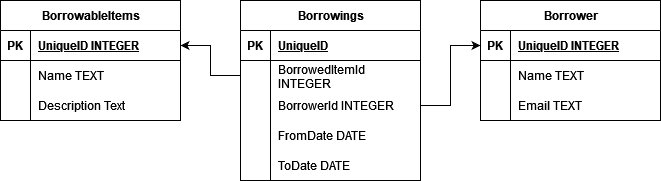

The diagram above was exported from draw.io. Its source (the exported page's mxGraphModel, read from the mxfile embedded in the PNG):
<mxGraphModel dx="1434" dy="866" grid="1" gridSize="10" guides="1" tooltips="1" connect="1" arrows="1" fold="1" page="1" pageScale="1" pageWidth="827" pageHeight="1169" math="0" shadow="0" extFonts="Permanent Marker^https://fonts.googleapis.com/css?family=Permanent+Marker">
  <root>
    <mxCell id="0" />
    <mxCell id="1" parent="0" />
    <mxCell id="fPb1ROsMtuozTcXbXMwn-293" value="&lt;div&gt;BorrowableItems&lt;/div&gt;" style="shape=table;startSize=30;container=1;collapsible=1;childLayout=tableLayout;fixedRows=1;rowLines=0;fontStyle=1;align=center;resizeLast=1;html=1;" vertex="1" parent="1">
      <mxGeometry x="40" y="40" width="180" height="120" as="geometry" />
    </mxCell>
    <mxCell id="fPb1ROsMtuozTcXbXMwn-294" value="" style="shape=tableRow;horizontal=0;startSize=0;swimlaneHead=0;swimlaneBody=0;fillColor=none;collapsible=0;dropTarget=0;points=[[0,0.5],[1,0.5]];portConstraint=eastwest;top=0;left=0;right=0;bottom=1;" vertex="1" parent="fPb1ROsMtuozTcXbXMwn-293">
      <mxGeometry y="30" width="180" height="30" as="geometry" />
    </mxCell>
    <mxCell id="fPb1ROsMtuozTcXbXMwn-295" value="PK" style="shape=partialRectangle;connectable=0;fillColor=none;top=0;left=0;bottom=0;right=0;fontStyle=1;overflow=hidden;whiteSpace=wrap;html=1;" vertex="1" parent="fPb1ROsMtuozTcXbXMwn-294">
      <mxGeometry width="30" height="30" as="geometry">
        <mxRectangle width="30" height="30" as="alternateBounds" />
      </mxGeometry>
    </mxCell>
    <mxCell id="fPb1ROsMtuozTcXbXMwn-296" value="UniqueID INTEGER" style="shape=partialRectangle;connectable=0;fillColor=none;top=0;left=0;bottom=0;right=0;align=left;spacingLeft=6;fontStyle=5;overflow=hidden;whiteSpace=wrap;html=1;" vertex="1" parent="fPb1ROsMtuozTcXbXMwn-294">
      <mxGeometry x="30" width="150" height="30" as="geometry">
        <mxRectangle width="150" height="30" as="alternateBounds" />
      </mxGeometry>
    </mxCell>
    <mxCell id="fPb1ROsMtuozTcXbXMwn-297" value="" style="shape=tableRow;horizontal=0;startSize=0;swimlaneHead=0;swimlaneBody=0;fillColor=none;collapsible=0;dropTarget=0;points=[[0,0.5],[1,0.5]];portConstraint=eastwest;top=0;left=0;right=0;bottom=0;" vertex="1" parent="fPb1ROsMtuozTcXbXMwn-293">
      <mxGeometry y="60" width="180" height="30" as="geometry" />
    </mxCell>
    <mxCell id="fPb1ROsMtuozTcXbXMwn-298" value="" style="shape=partialRectangle;connectable=0;fillColor=none;top=0;left=0;bottom=0;right=0;editable=1;overflow=hidden;whiteSpace=wrap;html=1;" vertex="1" parent="fPb1ROsMtuozTcXbXMwn-297">
      <mxGeometry width="30" height="30" as="geometry">
        <mxRectangle width="30" height="30" as="alternateBounds" />
      </mxGeometry>
    </mxCell>
    <mxCell id="fPb1ROsMtuozTcXbXMwn-299" value="Name TEXT" style="shape=partialRectangle;connectable=0;fillColor=none;top=0;left=0;bottom=0;right=0;align=left;spacingLeft=6;overflow=hidden;whiteSpace=wrap;html=1;" vertex="1" parent="fPb1ROsMtuozTcXbXMwn-297">
      <mxGeometry x="30" width="150" height="30" as="geometry">
        <mxRectangle width="150" height="30" as="alternateBounds" />
      </mxGeometry>
    </mxCell>
    <mxCell id="fPb1ROsMtuozTcXbXMwn-300" value="" style="shape=tableRow;horizontal=0;startSize=0;swimlaneHead=0;swimlaneBody=0;fillColor=none;collapsible=0;dropTarget=0;points=[[0,0.5],[1,0.5]];portConstraint=eastwest;top=0;left=0;right=0;bottom=0;" vertex="1" parent="fPb1ROsMtuozTcXbXMwn-293">
      <mxGeometry y="90" width="180" height="30" as="geometry" />
    </mxCell>
    <mxCell id="fPb1ROsMtuozTcXbXMwn-301" value="" style="shape=partialRectangle;connectable=0;fillColor=none;top=0;left=0;bottom=0;right=0;editable=1;overflow=hidden;whiteSpace=wrap;html=1;" vertex="1" parent="fPb1ROsMtuozTcXbXMwn-300">
      <mxGeometry width="30" height="30" as="geometry">
        <mxRectangle width="30" height="30" as="alternateBounds" />
      </mxGeometry>
    </mxCell>
    <mxCell id="fPb1ROsMtuozTcXbXMwn-302" value="Description Text" style="shape=partialRectangle;connectable=0;fillColor=none;top=0;left=0;bottom=0;right=0;align=left;spacingLeft=6;overflow=hidden;whiteSpace=wrap;html=1;" vertex="1" parent="fPb1ROsMtuozTcXbXMwn-300">
      <mxGeometry x="30" width="150" height="30" as="geometry">
        <mxRectangle width="150" height="30" as="alternateBounds" />
      </mxGeometry>
    </mxCell>
    <mxCell id="fPb1ROsMtuozTcXbXMwn-306" value="Borrower" style="shape=table;startSize=30;container=1;collapsible=1;childLayout=tableLayout;fixedRows=1;rowLines=0;fontStyle=1;align=center;resizeLast=1;html=1;" vertex="1" parent="1">
      <mxGeometry x="520" y="40" width="180" height="120" as="geometry" />
    </mxCell>
    <mxCell id="fPb1ROsMtuozTcXbXMwn-307" value="" style="shape=tableRow;horizontal=0;startSize=0;swimlaneHead=0;swimlaneBody=0;fillColor=none;collapsible=0;dropTarget=0;points=[[0,0.5],[1,0.5]];portConstraint=eastwest;top=0;left=0;right=0;bottom=1;" vertex="1" parent="fPb1ROsMtuozTcXbXMwn-306">
      <mxGeometry y="30" width="180" height="30" as="geometry" />
    </mxCell>
    <mxCell id="fPb1ROsMtuozTcXbXMwn-308" value="PK" style="shape=partialRectangle;connectable=0;fillColor=none;top=0;left=0;bottom=0;right=0;fontStyle=1;overflow=hidden;whiteSpace=wrap;html=1;" vertex="1" parent="fPb1ROsMtuozTcXbXMwn-307">
      <mxGeometry width="30" height="30" as="geometry">
        <mxRectangle width="30" height="30" as="alternateBounds" />
      </mxGeometry>
    </mxCell>
    <mxCell id="fPb1ROsMtuozTcXbXMwn-309" value="UniqueID INTEGER" style="shape=partialRectangle;connectable=0;fillColor=none;top=0;left=0;bottom=0;right=0;align=left;spacingLeft=6;fontStyle=5;overflow=hidden;whiteSpace=wrap;html=1;" vertex="1" parent="fPb1ROsMtuozTcXbXMwn-307">
      <mxGeometry x="30" width="150" height="30" as="geometry">
        <mxRectangle width="150" height="30" as="alternateBounds" />
      </mxGeometry>
    </mxCell>
    <mxCell id="fPb1ROsMtuozTcXbXMwn-310" value="" style="shape=tableRow;horizontal=0;startSize=0;swimlaneHead=0;swimlaneBody=0;fillColor=none;collapsible=0;dropTarget=0;points=[[0,0.5],[1,0.5]];portConstraint=eastwest;top=0;left=0;right=0;bottom=0;" vertex="1" parent="fPb1ROsMtuozTcXbXMwn-306">
      <mxGeometry y="60" width="180" height="30" as="geometry" />
    </mxCell>
    <mxCell id="fPb1ROsMtuozTcXbXMwn-311" value="" style="shape=partialRectangle;connectable=0;fillColor=none;top=0;left=0;bottom=0;right=0;editable=1;overflow=hidden;whiteSpace=wrap;html=1;" vertex="1" parent="fPb1ROsMtuozTcXbXMwn-310">
      <mxGeometry width="30" height="30" as="geometry">
        <mxRectangle width="30" height="30" as="alternateBounds" />
      </mxGeometry>
    </mxCell>
    <mxCell id="fPb1ROsMtuozTcXbXMwn-312" value="Name TEXT" style="shape=partialRectangle;connectable=0;fillColor=none;top=0;left=0;bottom=0;right=0;align=left;spacingLeft=6;overflow=hidden;whiteSpace=wrap;html=1;" vertex="1" parent="fPb1ROsMtuozTcXbXMwn-310">
      <mxGeometry x="30" width="150" height="30" as="geometry">
        <mxRectangle width="150" height="30" as="alternateBounds" />
      </mxGeometry>
    </mxCell>
    <mxCell id="fPb1ROsMtuozTcXbXMwn-313" value="" style="shape=tableRow;horizontal=0;startSize=0;swimlaneHead=0;swimlaneBody=0;fillColor=none;collapsible=0;dropTarget=0;points=[[0,0.5],[1,0.5]];portConstraint=eastwest;top=0;left=0;right=0;bottom=0;" vertex="1" parent="fPb1ROsMtuozTcXbXMwn-306">
      <mxGeometry y="90" width="180" height="30" as="geometry" />
    </mxCell>
    <mxCell id="fPb1ROsMtuozTcXbXMwn-314" value="" style="shape=partialRectangle;connectable=0;fillColor=none;top=0;left=0;bottom=0;right=0;editable=1;overflow=hidden;whiteSpace=wrap;html=1;" vertex="1" parent="fPb1ROsMtuozTcXbXMwn-313">
      <mxGeometry width="30" height="30" as="geometry">
        <mxRectangle width="30" height="30" as="alternateBounds" />
      </mxGeometry>
    </mxCell>
    <mxCell id="fPb1ROsMtuozTcXbXMwn-315" value="Email TEXT" style="shape=partialRectangle;connectable=0;fillColor=none;top=0;left=0;bottom=0;right=0;align=left;spacingLeft=6;overflow=hidden;whiteSpace=wrap;html=1;" vertex="1" parent="fPb1ROsMtuozTcXbXMwn-313">
      <mxGeometry x="30" width="150" height="30" as="geometry">
        <mxRectangle width="150" height="30" as="alternateBounds" />
      </mxGeometry>
    </mxCell>
    <mxCell id="fPb1ROsMtuozTcXbXMwn-332" value="Borrowings" style="shape=table;startSize=30;container=1;collapsible=1;childLayout=tableLayout;fixedRows=1;rowLines=0;fontStyle=1;align=center;resizeLast=1;html=1;" vertex="1" parent="1">
      <mxGeometry x="280" y="40" width="180" height="180" as="geometry" />
    </mxCell>
    <mxCell id="fPb1ROsMtuozTcXbXMwn-333" value="" style="shape=tableRow;horizontal=0;startSize=0;swimlaneHead=0;swimlaneBody=0;fillColor=none;collapsible=0;dropTarget=0;points=[[0,0.5],[1,0.5]];portConstraint=eastwest;top=0;left=0;right=0;bottom=1;" vertex="1" parent="fPb1ROsMtuozTcXbXMwn-332">
      <mxGeometry y="30" width="180" height="30" as="geometry" />
    </mxCell>
    <mxCell id="fPb1ROsMtuozTcXbXMwn-334" value="PK" style="shape=partialRectangle;connectable=0;fillColor=none;top=0;left=0;bottom=0;right=0;fontStyle=1;overflow=hidden;whiteSpace=wrap;html=1;" vertex="1" parent="fPb1ROsMtuozTcXbXMwn-333">
      <mxGeometry width="30" height="30" as="geometry">
        <mxRectangle width="30" height="30" as="alternateBounds" />
      </mxGeometry>
    </mxCell>
    <mxCell id="fPb1ROsMtuozTcXbXMwn-335" value="UniqueID" style="shape=partialRectangle;connectable=0;fillColor=none;top=0;left=0;bottom=0;right=0;align=left;spacingLeft=6;fontStyle=5;overflow=hidden;whiteSpace=wrap;html=1;" vertex="1" parent="fPb1ROsMtuozTcXbXMwn-333">
      <mxGeometry x="30" width="150" height="30" as="geometry">
        <mxRectangle width="150" height="30" as="alternateBounds" />
      </mxGeometry>
    </mxCell>
    <mxCell id="fPb1ROsMtuozTcXbXMwn-336" value="" style="shape=tableRow;horizontal=0;startSize=0;swimlaneHead=0;swimlaneBody=0;fillColor=none;collapsible=0;dropTarget=0;points=[[0,0.5],[1,0.5]];portConstraint=eastwest;top=0;left=0;right=0;bottom=0;" vertex="1" parent="fPb1ROsMtuozTcXbXMwn-332">
      <mxGeometry y="60" width="180" height="30" as="geometry" />
    </mxCell>
    <mxCell id="fPb1ROsMtuozTcXbXMwn-337" value="" style="shape=partialRectangle;connectable=0;fillColor=none;top=0;left=0;bottom=0;right=0;editable=1;overflow=hidden;whiteSpace=wrap;html=1;" vertex="1" parent="fPb1ROsMtuozTcXbXMwn-336">
      <mxGeometry width="30" height="30" as="geometry">
        <mxRectangle width="30" height="30" as="alternateBounds" />
      </mxGeometry>
    </mxCell>
    <mxCell id="fPb1ROsMtuozTcXbXMwn-338" value="BorrowedItemId INTEGER" style="shape=partialRectangle;connectable=0;fillColor=none;top=0;left=0;bottom=0;right=0;align=left;spacingLeft=6;overflow=hidden;whiteSpace=wrap;html=1;" vertex="1" parent="fPb1ROsMtuozTcXbXMwn-336">
      <mxGeometry x="30" width="150" height="30" as="geometry">
        <mxRectangle width="150" height="30" as="alternateBounds" />
      </mxGeometry>
    </mxCell>
    <mxCell id="fPb1ROsMtuozTcXbXMwn-339" value="" style="shape=tableRow;horizontal=0;startSize=0;swimlaneHead=0;swimlaneBody=0;fillColor=none;collapsible=0;dropTarget=0;points=[[0,0.5],[1,0.5]];portConstraint=eastwest;top=0;left=0;right=0;bottom=0;" vertex="1" parent="fPb1ROsMtuozTcXbXMwn-332">
      <mxGeometry y="90" width="180" height="30" as="geometry" />
    </mxCell>
    <mxCell id="fPb1ROsMtuozTcXbXMwn-340" value="" style="shape=partialRectangle;connectable=0;fillColor=none;top=0;left=0;bottom=0;right=0;editable=1;overflow=hidden;whiteSpace=wrap;html=1;" vertex="1" parent="fPb1ROsMtuozTcXbXMwn-339">
      <mxGeometry width="30" height="30" as="geometry">
        <mxRectangle width="30" height="30" as="alternateBounds" />
      </mxGeometry>
    </mxCell>
    <mxCell id="fPb1ROsMtuozTcXbXMwn-341" value="BorrowerId INTEGER" style="shape=partialRectangle;connectable=0;fillColor=none;top=0;left=0;bottom=0;right=0;align=left;spacingLeft=6;overflow=hidden;whiteSpace=wrap;html=1;" vertex="1" parent="fPb1ROsMtuozTcXbXMwn-339">
      <mxGeometry x="30" width="150" height="30" as="geometry">
        <mxRectangle width="150" height="30" as="alternateBounds" />
      </mxGeometry>
    </mxCell>
    <mxCell id="fPb1ROsMtuozTcXbXMwn-342" value="" style="shape=tableRow;horizontal=0;startSize=0;swimlaneHead=0;swimlaneBody=0;fillColor=none;collapsible=0;dropTarget=0;points=[[0,0.5],[1,0.5]];portConstraint=eastwest;top=0;left=0;right=0;bottom=0;" vertex="1" parent="fPb1ROsMtuozTcXbXMwn-332">
      <mxGeometry y="120" width="180" height="30" as="geometry" />
    </mxCell>
    <mxCell id="fPb1ROsMtuozTcXbXMwn-343" value="" style="shape=partialRectangle;connectable=0;fillColor=none;top=0;left=0;bottom=0;right=0;editable=1;overflow=hidden;whiteSpace=wrap;html=1;" vertex="1" parent="fPb1ROsMtuozTcXbXMwn-342">
      <mxGeometry width="30" height="30" as="geometry">
        <mxRectangle width="30" height="30" as="alternateBounds" />
      </mxGeometry>
    </mxCell>
    <mxCell id="fPb1ROsMtuozTcXbXMwn-344" value="FromDate DATE" style="shape=partialRectangle;connectable=0;fillColor=none;top=0;left=0;bottom=0;right=0;align=left;spacingLeft=6;overflow=hidden;whiteSpace=wrap;html=1;" vertex="1" parent="fPb1ROsMtuozTcXbXMwn-342">
      <mxGeometry x="30" width="150" height="30" as="geometry">
        <mxRectangle width="150" height="30" as="alternateBounds" />
      </mxGeometry>
    </mxCell>
    <mxCell id="fPb1ROsMtuozTcXbXMwn-345" value="" style="shape=tableRow;horizontal=0;startSize=0;swimlaneHead=0;swimlaneBody=0;fillColor=none;collapsible=0;dropTarget=0;points=[[0,0.5],[1,0.5]];portConstraint=eastwest;top=0;left=0;right=0;bottom=0;" vertex="1" parent="fPb1ROsMtuozTcXbXMwn-332">
      <mxGeometry y="150" width="180" height="30" as="geometry" />
    </mxCell>
    <mxCell id="fPb1ROsMtuozTcXbXMwn-346" value="" style="shape=partialRectangle;connectable=0;fillColor=none;top=0;left=0;bottom=0;right=0;editable=1;overflow=hidden;" vertex="1" parent="fPb1ROsMtuozTcXbXMwn-345">
      <mxGeometry width="30" height="30" as="geometry">
        <mxRectangle width="30" height="30" as="alternateBounds" />
      </mxGeometry>
    </mxCell>
    <mxCell id="fPb1ROsMtuozTcXbXMwn-347" value="ToDate DATE" style="shape=partialRectangle;connectable=0;fillColor=none;top=0;left=0;bottom=0;right=0;align=left;spacingLeft=6;overflow=hidden;" vertex="1" parent="fPb1ROsMtuozTcXbXMwn-345">
      <mxGeometry x="30" width="150" height="30" as="geometry">
        <mxRectangle width="150" height="30" as="alternateBounds" />
      </mxGeometry>
    </mxCell>
    <mxCell id="fPb1ROsMtuozTcXbXMwn-348" style="edgeStyle=orthogonalEdgeStyle;rounded=0;orthogonalLoop=1;jettySize=auto;html=1;exitX=0;exitY=0.5;exitDx=0;exitDy=0;entryX=1;entryY=0.5;entryDx=0;entryDy=0;" edge="1" parent="1" source="fPb1ROsMtuozTcXbXMwn-336" target="fPb1ROsMtuozTcXbXMwn-294">
      <mxGeometry relative="1" as="geometry" />
    </mxCell>
    <mxCell id="fPb1ROsMtuozTcXbXMwn-349" style="edgeStyle=orthogonalEdgeStyle;rounded=0;orthogonalLoop=1;jettySize=auto;html=1;exitX=1;exitY=0.5;exitDx=0;exitDy=0;entryX=0;entryY=0.5;entryDx=0;entryDy=0;" edge="1" parent="1" source="fPb1ROsMtuozTcXbXMwn-339" target="fPb1ROsMtuozTcXbXMwn-307">
      <mxGeometry relative="1" as="geometry" />
    </mxCell>
  </root>
</mxGraphModel>